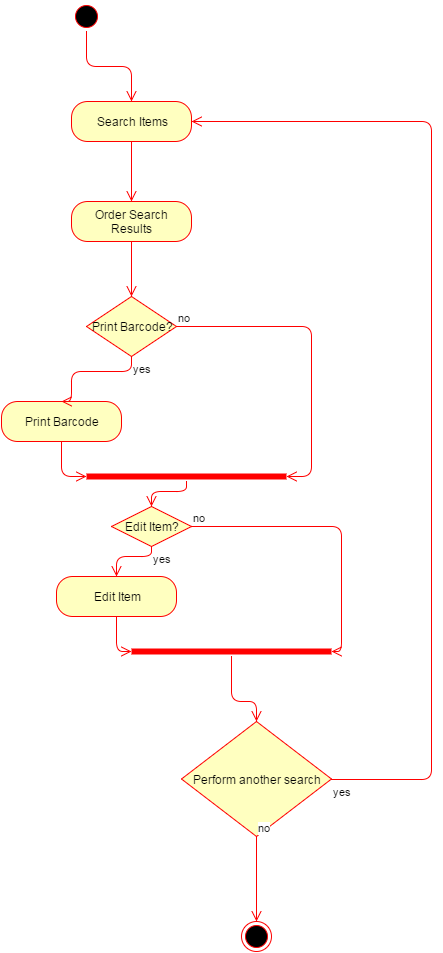

The diagram above was exported from draw.io. Its source (the exported page's mxGraphModel, read from the mxfile embedded in the PNG):
<mxGraphModel dx="698" dy="742" grid="1" gridSize="10" guides="1" tooltips="1" connect="1" arrows="1" fold="1" page="1" pageScale="1" pageWidth="826" pageHeight="1169" background="#ffffff" math="0">
  <root>
    <mxCell id="0" />
    <mxCell id="1" parent="0" />
    <mxCell id="2" value="" style="ellipse;html=1;shape=startState;fillColor=#000000;strokeColor=#ff0000;" vertex="1" parent="1">
      <mxGeometry x="100" y="20" width="30" height="30" as="geometry" />
    </mxCell>
    <mxCell id="3" value="" style="edgeStyle=orthogonalEdgeStyle;html=1;verticalAlign=bottom;endArrow=open;endSize=8;strokeColor=#ff0000;entryX=0.5;entryY=0;" edge="1" source="2" parent="1" target="4">
      <mxGeometry relative="1" as="geometry">
        <mxPoint x="115" y="110" as="targetPoint" />
        <Array as="points" />
      </mxGeometry>
    </mxCell>
    <mxCell id="4" value="Search Items" style="rounded=1;whiteSpace=wrap;html=1;arcSize=40;fillColor=#ffffc0;strokeColor=#ff0000;" vertex="1" parent="1">
      <mxGeometry x="100" y="120" width="120" height="40" as="geometry" />
    </mxCell>
    <mxCell id="5" value="" style="edgeStyle=orthogonalEdgeStyle;html=1;verticalAlign=bottom;endArrow=open;endSize=8;strokeColor=#ff0000;entryX=0.5;entryY=0;" edge="1" source="4" parent="1" target="16">
      <mxGeometry relative="1" as="geometry">
        <mxPoint x="70" y="150" as="targetPoint" />
        <Array as="points">
          <mxPoint x="160" y="200" />
          <mxPoint x="160" y="200" />
        </Array>
      </mxGeometry>
    </mxCell>
    <mxCell id="11" value="Perform another search" style="rhombus;whiteSpace=wrap;html=1;fillColor=#ffffc0;strokeColor=#ff0000;" vertex="1" parent="1">
      <mxGeometry x="210" y="740" width="150" height="115" as="geometry" />
    </mxCell>
    <mxCell id="12" value="no" style="edgeStyle=orthogonalEdgeStyle;html=1;align=left;verticalAlign=bottom;endArrow=open;endSize=8;strokeColor=#ff0000;entryX=0.5;entryY=0;" edge="1" source="11" parent="1" target="33">
      <mxGeometry x="-1" relative="1" as="geometry">
        <mxPoint x="560" y="870" as="targetPoint" />
        <Array as="points" />
      </mxGeometry>
    </mxCell>
    <mxCell id="13" value="yes" style="edgeStyle=orthogonalEdgeStyle;html=1;align=left;verticalAlign=top;endArrow=open;endSize=8;strokeColor=#ff0000;entryX=1;entryY=0.5;exitX=1;exitY=0.5;" edge="1" source="11" parent="1" target="4">
      <mxGeometry x="-1" relative="1" as="geometry">
        <mxPoint x="190" y="470" as="targetPoint" />
        <Array as="points">
          <mxPoint x="460" y="798" />
          <mxPoint x="460" y="140" />
        </Array>
      </mxGeometry>
    </mxCell>
    <mxCell id="16" value="Order Search Results" style="rounded=1;whiteSpace=wrap;html=1;arcSize=40;fillColor=#ffffc0;strokeColor=#ff0000;" vertex="1" parent="1">
      <mxGeometry x="100" y="220" width="120" height="40" as="geometry" />
    </mxCell>
    <mxCell id="17" value="" style="edgeStyle=orthogonalEdgeStyle;html=1;verticalAlign=bottom;endArrow=open;endSize=8;strokeColor=#ff0000;entryX=0.5;entryY=0;" edge="1" source="16" parent="1" target="21">
      <mxGeometry relative="1" as="geometry">
        <mxPoint x="160" y="300" as="targetPoint" />
        <Array as="points">
          <mxPoint x="160" y="310" />
          <mxPoint x="160" y="310" />
        </Array>
      </mxGeometry>
    </mxCell>
    <mxCell id="19" value="Print Barcode" style="rounded=1;whiteSpace=wrap;html=1;arcSize=40;fillColor=#ffffc0;strokeColor=#ff0000;" vertex="1" parent="1">
      <mxGeometry x="30" y="420" width="120" height="40" as="geometry" />
    </mxCell>
    <mxCell id="20" value="" style="edgeStyle=orthogonalEdgeStyle;html=1;verticalAlign=bottom;endArrow=open;endSize=8;strokeColor=#ff0000;entryX=0;entryY=0.5;entryPerimeter=0;exitX=0.5;exitY=1;" edge="1" source="19" parent="1" target="24">
      <mxGeometry relative="1" as="geometry">
        <mxPoint x="110" y="590" as="targetPoint" />
        <mxPoint x="90" y="480" as="sourcePoint" />
        <Array as="points">
          <mxPoint x="90" y="495" />
        </Array>
      </mxGeometry>
    </mxCell>
    <mxCell id="21" value="Print Barcode?" style="rhombus;whiteSpace=wrap;html=1;fillColor=#ffffc0;strokeColor=#ff0000;" vertex="1" parent="1">
      <mxGeometry x="115" y="315" width="90" height="60" as="geometry" />
    </mxCell>
    <mxCell id="22" value="no" style="edgeStyle=orthogonalEdgeStyle;html=1;align=left;verticalAlign=bottom;endArrow=open;endSize=8;strokeColor=#ff0000;entryX=1;entryY=0.5;entryPerimeter=0;" edge="1" source="21" parent="1" target="24">
      <mxGeometry x="-1" relative="1" as="geometry">
        <mxPoint x="310" y="440" as="targetPoint" />
        <Array as="points">
          <mxPoint x="340" y="345" />
          <mxPoint x="340" y="495" />
        </Array>
      </mxGeometry>
    </mxCell>
    <mxCell id="23" value="yes" style="edgeStyle=orthogonalEdgeStyle;html=1;align=left;verticalAlign=top;endArrow=open;endSize=8;strokeColor=#ff0000;entryX=0.5;entryY=0;" edge="1" source="21" parent="1" target="19">
      <mxGeometry x="-1" relative="1" as="geometry">
        <mxPoint x="100" y="420" as="targetPoint" />
        <Array as="points">
          <mxPoint x="160" y="390" />
          <mxPoint x="100" y="390" />
          <mxPoint x="100" y="420" />
        </Array>
      </mxGeometry>
    </mxCell>
    <mxCell id="24" value="" style="shape=line;html=1;strokeWidth=6;strokeColor=#ff0000;" vertex="1" parent="1">
      <mxGeometry x="115" y="490" width="200" height="10" as="geometry" />
    </mxCell>
    <mxCell id="25" value="" style="edgeStyle=orthogonalEdgeStyle;html=1;verticalAlign=bottom;endArrow=open;endSize=8;strokeColor=#ff0000;entryX=0.5;entryY=0;" edge="1" source="24" parent="1" target="26">
      <mxGeometry relative="1" as="geometry">
        <mxPoint x="215" y="620" as="targetPoint" />
        <Array as="points">
          <mxPoint x="215" y="510" />
          <mxPoint x="180" y="510" />
        </Array>
      </mxGeometry>
    </mxCell>
    <mxCell id="26" value="Edit Item?" style="rhombus;whiteSpace=wrap;html=1;fillColor=#ffffc0;strokeColor=#ff0000;" vertex="1" parent="1">
      <mxGeometry x="140" y="525" width="80" height="40" as="geometry" />
    </mxCell>
    <mxCell id="27" value="no" style="edgeStyle=orthogonalEdgeStyle;html=1;align=left;verticalAlign=bottom;endArrow=open;endSize=8;strokeColor=#ff0000;entryX=1;entryY=0.5;entryPerimeter=0;" edge="1" source="26" parent="1" target="31">
      <mxGeometry x="-1" relative="1" as="geometry">
        <mxPoint x="320" y="575" as="targetPoint" />
        <Array as="points">
          <mxPoint x="370" y="545" />
          <mxPoint x="370" y="670" />
        </Array>
      </mxGeometry>
    </mxCell>
    <mxCell id="28" value="yes" style="edgeStyle=orthogonalEdgeStyle;html=1;align=left;verticalAlign=top;endArrow=open;endSize=8;strokeColor=#ff0000;entryX=0.5;entryY=0;" edge="1" source="26" parent="1" target="29">
      <mxGeometry x="-1" relative="1" as="geometry">
        <mxPoint x="180" y="655" as="targetPoint" />
        <Array as="points">
          <mxPoint x="180" y="575" />
          <mxPoint x="145" y="575" />
        </Array>
      </mxGeometry>
    </mxCell>
    <mxCell id="29" value="Edit Item" style="rounded=1;whiteSpace=wrap;html=1;arcSize=40;fillColor=#ffffc0;strokeColor=#ff0000;" vertex="1" parent="1">
      <mxGeometry x="85" y="595" width="120" height="40" as="geometry" />
    </mxCell>
    <mxCell id="30" value="" style="edgeStyle=orthogonalEdgeStyle;html=1;verticalAlign=bottom;endArrow=open;endSize=8;strokeColor=#ff0000;entryX=0;entryY=0.5;entryPerimeter=0;" edge="1" source="29" parent="1" target="31">
      <mxGeometry relative="1" as="geometry">
        <mxPoint x="145" y="695" as="targetPoint" />
        <Array as="points">
          <mxPoint x="145" y="670" />
        </Array>
      </mxGeometry>
    </mxCell>
    <mxCell id="31" value="" style="shape=line;html=1;strokeWidth=6;strokeColor=#ff0000;" vertex="1" parent="1">
      <mxGeometry x="160" y="665" width="200" height="10" as="geometry" />
    </mxCell>
    <mxCell id="32" value="" style="edgeStyle=orthogonalEdgeStyle;html=1;verticalAlign=bottom;endArrow=open;endSize=8;strokeColor=#ff0000;entryX=0.5;entryY=0;" edge="1" source="31" parent="1" target="11">
      <mxGeometry relative="1" as="geometry">
        <mxPoint x="260" y="745" as="targetPoint" />
        <Array as="points">
          <mxPoint x="260" y="720" />
          <mxPoint x="285" y="720" />
        </Array>
      </mxGeometry>
    </mxCell>
    <mxCell id="33" value="" style="ellipse;html=1;shape=endState;fillColor=#000000;strokeColor=#ff0000;" vertex="1" parent="1">
      <mxGeometry x="270" y="940" width="30" height="30" as="geometry" />
    </mxCell>
  </root>
</mxGraphModel>